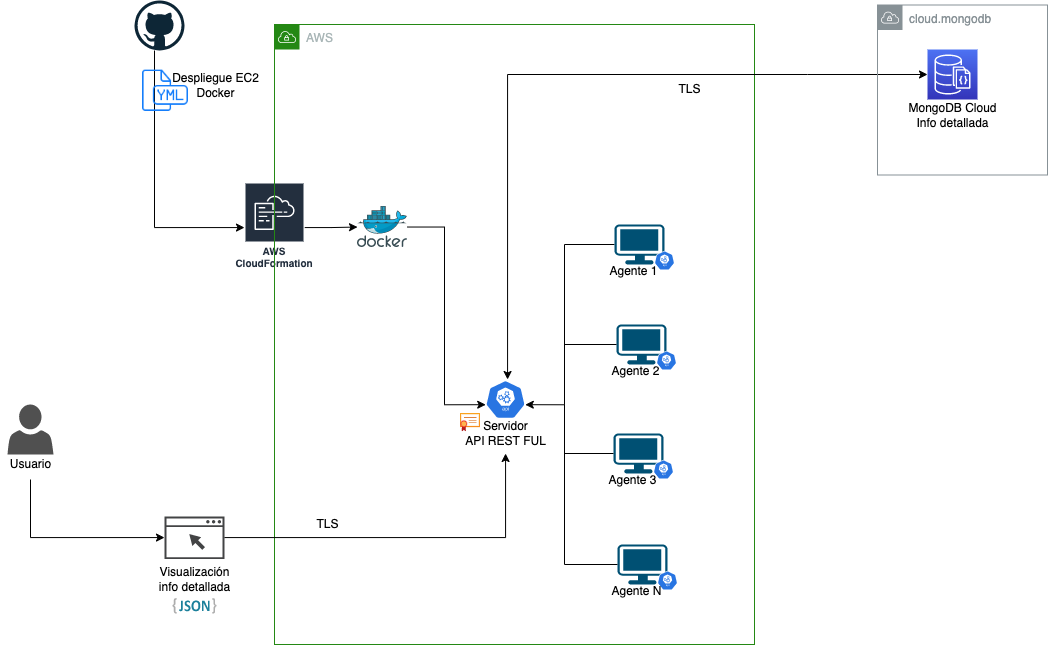

The diagram above was exported from draw.io. Its source (the exported page's mxGraphModel, read from the mxfile embedded in the PNG):
<mxGraphModel dx="1261" dy="712" grid="1" gridSize="10" guides="1" tooltips="1" connect="1" arrows="1" fold="1" page="1" pageScale="1" pageWidth="827" pageHeight="1169" math="0" shadow="0">
  <root>
    <mxCell id="0" />
    <mxCell id="1" parent="0" />
    <mxCell id="98rdPR1bYh4nSNQfzkm2-7" style="edgeStyle=orthogonalEdgeStyle;rounded=0;orthogonalLoop=1;jettySize=auto;html=1;" parent="1" source="98rdPR1bYh4nSNQfzkm2-3" target="98rdPR1bYh4nSNQfzkm2-6" edge="1">
      <mxGeometry relative="1" as="geometry">
        <Array as="points">
          <mxPoint x="197" y="323" />
        </Array>
      </mxGeometry>
    </mxCell>
    <mxCell id="98rdPR1bYh4nSNQfzkm2-3" value="" style="dashed=0;outlineConnect=0;html=1;align=center;labelPosition=center;verticalLabelPosition=bottom;verticalAlign=top;shape=mxgraph.weblogos.github" parent="1" vertex="1">
      <mxGeometry x="177" y="96" width="50" height="50" as="geometry" />
    </mxCell>
    <mxCell id="98rdPR1bYh4nSNQfzkm2-24" style="edgeStyle=orthogonalEdgeStyle;rounded=0;orthogonalLoop=1;jettySize=auto;html=1;" parent="1" source="98rdPR1bYh4nSNQfzkm2-6" target="98rdPR1bYh4nSNQfzkm2-10" edge="1">
      <mxGeometry relative="1" as="geometry" />
    </mxCell>
    <mxCell id="98rdPR1bYh4nSNQfzkm2-6" value="AWS CloudFormation" style="sketch=0;outlineConnect=0;fontColor=#232F3E;gradientColor=none;strokeColor=#ffffff;fillColor=#232F3E;dashed=0;verticalLabelPosition=middle;verticalAlign=bottom;align=center;html=1;whiteSpace=wrap;fontSize=10;fontStyle=1;spacing=3;shape=mxgraph.aws4.productIcon;prIcon=mxgraph.aws4.cloudformation;" parent="1" vertex="1">
      <mxGeometry x="287" y="278" width="60" height="90" as="geometry" />
    </mxCell>
    <mxCell id="98rdPR1bYh4nSNQfzkm2-8" value="" style="shape=image;html=1;verticalAlign=top;verticalLabelPosition=bottom;labelBackgroundColor=#ffffff;imageAspect=0;aspect=fixed;image=https://cdn1.iconfinder.com/data/icons/hawcons/32/698694-icon-103-document-file-yml-128.png" parent="1" vertex="1">
      <mxGeometry x="182" y="161" width="49" height="49" as="geometry" />
    </mxCell>
    <mxCell id="98rdPR1bYh4nSNQfzkm2-9" value="Despliegue EC2&lt;br&gt;Docker&lt;br&gt;" style="text;html=1;align=center;verticalAlign=middle;resizable=0;points=[];autosize=1;strokeColor=none;fillColor=none;" parent="1" vertex="1">
      <mxGeometry x="203" y="161" width="110" height="40" as="geometry" />
    </mxCell>
    <mxCell id="98rdPR1bYh4nSNQfzkm2-11" value="AWS" style="points=[[0,0],[0.25,0],[0.5,0],[0.75,0],[1,0],[1,0.25],[1,0.5],[1,0.75],[1,1],[0.75,1],[0.5,1],[0.25,1],[0,1],[0,0.75],[0,0.5],[0,0.25]];outlineConnect=0;gradientColor=none;html=1;whiteSpace=wrap;fontSize=12;fontStyle=0;container=1;pointerEvents=0;collapsible=0;recursiveResize=0;shape=mxgraph.aws4.group;grIcon=mxgraph.aws4.group_vpc;strokeColor=#248814;fillColor=none;verticalAlign=top;align=left;spacingLeft=30;fontColor=#AAB7B8;dashed=0;" parent="1" vertex="1">
      <mxGeometry x="317" y="120" width="480" height="620" as="geometry" />
    </mxCell>
    <mxCell id="98rdPR1bYh4nSNQfzkm2-15" style="edgeStyle=orthogonalEdgeStyle;rounded=0;orthogonalLoop=1;jettySize=auto;html=1;entryX=0.005;entryY=0.63;entryDx=0;entryDy=0;entryPerimeter=0;" parent="98rdPR1bYh4nSNQfzkm2-11" source="98rdPR1bYh4nSNQfzkm2-10" target="98rdPR1bYh4nSNQfzkm2-14" edge="1">
      <mxGeometry relative="1" as="geometry">
        <Array as="points">
          <mxPoint x="170" y="203" />
          <mxPoint x="170" y="380" />
        </Array>
      </mxGeometry>
    </mxCell>
    <mxCell id="98rdPR1bYh4nSNQfzkm2-10" value="" style="sketch=0;aspect=fixed;html=1;points=[];align=center;image;fontSize=12;image=img/lib/mscae/Docker.svg;" parent="98rdPR1bYh4nSNQfzkm2-11" vertex="1">
      <mxGeometry x="83" y="182" width="50" height="41" as="geometry" />
    </mxCell>
    <mxCell id="98rdPR1bYh4nSNQfzkm2-14" value="" style="sketch=0;html=1;dashed=0;whitespace=wrap;fillColor=#2875E2;strokeColor=#ffffff;points=[[0.005,0.63,0],[0.1,0.2,0],[0.9,0.2,0],[0.5,0,0],[0.995,0.63,0],[0.72,0.99,0],[0.5,1,0],[0.28,0.99,0]];shape=mxgraph.kubernetes.icon;prIcon=api" parent="98rdPR1bYh4nSNQfzkm2-11" vertex="1">
      <mxGeometry x="211" y="355" width="40" height="40" as="geometry" />
    </mxCell>
    <mxCell id="98rdPR1bYh4nSNQfzkm2-23" value="Servidor&lt;br&gt;API REST FUL" style="text;html=1;align=center;verticalAlign=middle;resizable=0;points=[];autosize=1;strokeColor=none;fillColor=none;" parent="98rdPR1bYh4nSNQfzkm2-11" vertex="1">
      <mxGeometry x="181" y="389" width="100" height="40" as="geometry" />
    </mxCell>
    <mxCell id="98rdPR1bYh4nSNQfzkm2-40" style="edgeStyle=orthogonalEdgeStyle;rounded=0;orthogonalLoop=1;jettySize=auto;html=1;entryX=0.995;entryY=0.63;entryDx=0;entryDy=0;entryPerimeter=0;" parent="98rdPR1bYh4nSNQfzkm2-11" source="98rdPR1bYh4nSNQfzkm2-28" target="98rdPR1bYh4nSNQfzkm2-14" edge="1">
      <mxGeometry relative="1" as="geometry">
        <Array as="points">
          <mxPoint x="290" y="220" />
          <mxPoint x="290" y="380" />
        </Array>
      </mxGeometry>
    </mxCell>
    <mxCell id="98rdPR1bYh4nSNQfzkm2-28" value="" style="points=[[0.03,0.03,0],[0.5,0,0],[0.97,0.03,0],[1,0.4,0],[0.97,0.745,0],[0.5,1,0],[0.03,0.745,0],[0,0.4,0]];verticalLabelPosition=bottom;sketch=0;html=1;verticalAlign=top;aspect=fixed;align=center;pointerEvents=1;shape=mxgraph.cisco19.workstation;fillColor=#005073;strokeColor=none;" parent="98rdPR1bYh4nSNQfzkm2-11" vertex="1">
      <mxGeometry x="340" y="200" width="50" height="40" as="geometry" />
    </mxCell>
    <mxCell id="98rdPR1bYh4nSNQfzkm2-30" value="" style="sketch=0;html=1;dashed=0;whitespace=wrap;fillColor=#2875E2;strokeColor=#ffffff;points=[[0.005,0.63,0],[0.1,0.2,0],[0.9,0.2,0],[0.5,0,0],[0.995,0.63,0],[0.72,0.99,0],[0.5,1,0],[0.28,0.99,0]];shape=mxgraph.kubernetes.icon;prIcon=api" parent="98rdPR1bYh4nSNQfzkm2-11" vertex="1">
      <mxGeometry x="380" y="226" width="20" height="20" as="geometry" />
    </mxCell>
    <mxCell id="98rdPR1bYh4nSNQfzkm2-31" value="" style="points=[[0.03,0.03,0],[0.5,0,0],[0.97,0.03,0],[1,0.4,0],[0.97,0.745,0],[0.5,1,0],[0.03,0.745,0],[0,0.4,0]];verticalLabelPosition=bottom;sketch=0;html=1;verticalAlign=top;aspect=fixed;align=center;pointerEvents=1;shape=mxgraph.cisco19.workstation;fillColor=#005073;strokeColor=none;" parent="98rdPR1bYh4nSNQfzkm2-11" vertex="1">
      <mxGeometry x="342" y="300" width="50" height="40" as="geometry" />
    </mxCell>
    <mxCell id="98rdPR1bYh4nSNQfzkm2-32" value="" style="sketch=0;html=1;dashed=0;whitespace=wrap;fillColor=#2875E2;strokeColor=#ffffff;points=[[0.005,0.63,0],[0.1,0.2,0],[0.9,0.2,0],[0.5,0,0],[0.995,0.63,0],[0.72,0.99,0],[0.5,1,0],[0.28,0.99,0]];shape=mxgraph.kubernetes.icon;prIcon=api" parent="98rdPR1bYh4nSNQfzkm2-11" vertex="1">
      <mxGeometry x="382" y="326" width="20" height="20" as="geometry" />
    </mxCell>
    <mxCell id="98rdPR1bYh4nSNQfzkm2-33" value="Agente 2" style="text;html=1;align=center;verticalAlign=middle;resizable=0;points=[];autosize=1;strokeColor=none;fillColor=none;" parent="98rdPR1bYh4nSNQfzkm2-11" vertex="1">
      <mxGeometry x="326" y="332" width="70" height="30" as="geometry" />
    </mxCell>
    <mxCell id="98rdPR1bYh4nSNQfzkm2-34" value="" style="points=[[0.03,0.03,0],[0.5,0,0],[0.97,0.03,0],[1,0.4,0],[0.97,0.745,0],[0.5,1,0],[0.03,0.745,0],[0,0.4,0]];verticalLabelPosition=bottom;sketch=0;html=1;verticalAlign=top;aspect=fixed;align=center;pointerEvents=1;shape=mxgraph.cisco19.workstation;fillColor=#005073;strokeColor=none;" parent="98rdPR1bYh4nSNQfzkm2-11" vertex="1">
      <mxGeometry x="339" y="409" width="50" height="40" as="geometry" />
    </mxCell>
    <mxCell id="98rdPR1bYh4nSNQfzkm2-35" value="" style="sketch=0;html=1;dashed=0;whitespace=wrap;fillColor=#2875E2;strokeColor=#ffffff;points=[[0.005,0.63,0],[0.1,0.2,0],[0.9,0.2,0],[0.5,0,0],[0.995,0.63,0],[0.72,0.99,0],[0.5,1,0],[0.28,0.99,0]];shape=mxgraph.kubernetes.icon;prIcon=api" parent="98rdPR1bYh4nSNQfzkm2-11" vertex="1">
      <mxGeometry x="379" y="435" width="20" height="20" as="geometry" />
    </mxCell>
    <mxCell id="98rdPR1bYh4nSNQfzkm2-36" value="Agente 3" style="text;html=1;align=center;verticalAlign=middle;resizable=0;points=[];autosize=1;strokeColor=none;fillColor=none;" parent="98rdPR1bYh4nSNQfzkm2-11" vertex="1">
      <mxGeometry x="323" y="441" width="70" height="30" as="geometry" />
    </mxCell>
    <mxCell id="98rdPR1bYh4nSNQfzkm2-37" value="" style="points=[[0.03,0.03,0],[0.5,0,0],[0.97,0.03,0],[1,0.4,0],[0.97,0.745,0],[0.5,1,0],[0.03,0.745,0],[0,0.4,0]];verticalLabelPosition=bottom;sketch=0;html=1;verticalAlign=top;aspect=fixed;align=center;pointerEvents=1;shape=mxgraph.cisco19.workstation;fillColor=#005073;strokeColor=none;" parent="98rdPR1bYh4nSNQfzkm2-11" vertex="1">
      <mxGeometry x="343" y="520" width="50" height="40" as="geometry" />
    </mxCell>
    <mxCell id="98rdPR1bYh4nSNQfzkm2-38" value="" style="sketch=0;html=1;dashed=0;whitespace=wrap;fillColor=#2875E2;strokeColor=#ffffff;points=[[0.005,0.63,0],[0.1,0.2,0],[0.9,0.2,0],[0.5,0,0],[0.995,0.63,0],[0.72,0.99,0],[0.5,1,0],[0.28,0.99,0]];shape=mxgraph.kubernetes.icon;prIcon=api" parent="98rdPR1bYh4nSNQfzkm2-11" vertex="1">
      <mxGeometry x="383" y="546" width="20" height="20" as="geometry" />
    </mxCell>
    <mxCell id="98rdPR1bYh4nSNQfzkm2-39" value="Agente N" style="text;html=1;align=center;verticalAlign=middle;resizable=0;points=[];autosize=1;strokeColor=none;fillColor=none;" parent="98rdPR1bYh4nSNQfzkm2-11" vertex="1">
      <mxGeometry x="327" y="552" width="70" height="30" as="geometry" />
    </mxCell>
    <mxCell id="98rdPR1bYh4nSNQfzkm2-68" value="" style="aspect=fixed;html=1;points=[];align=center;image;fontSize=12;image=img/lib/azure2/app_services/App_Service_Certificates.svg;" parent="98rdPR1bYh4nSNQfzkm2-11" vertex="1">
      <mxGeometry x="186" y="389" width="20" height="18.29" as="geometry" />
    </mxCell>
    <mxCell id="W41hxQbSPwu1hHT5Xz8V-2" value="TLS" style="text;html=1;align=center;verticalAlign=middle;resizable=0;points=[];autosize=1;strokeColor=none;fillColor=none;" vertex="1" parent="98rdPR1bYh4nSNQfzkm2-11">
      <mxGeometry x="390" y="50" width="50" height="30" as="geometry" />
    </mxCell>
    <mxCell id="98rdPR1bYh4nSNQfzkm2-29" value="Agente 1" style="text;html=1;align=center;verticalAlign=middle;resizable=0;points=[];autosize=1;strokeColor=none;fillColor=none;" parent="1" vertex="1">
      <mxGeometry x="641" y="352" width="70" height="30" as="geometry" />
    </mxCell>
    <mxCell id="98rdPR1bYh4nSNQfzkm2-42" style="edgeStyle=orthogonalEdgeStyle;rounded=0;orthogonalLoop=1;jettySize=auto;html=1;endArrow=none;endFill=0;" parent="1" source="98rdPR1bYh4nSNQfzkm2-31" edge="1">
      <mxGeometry relative="1" as="geometry">
        <mxPoint x="607" y="440" as="targetPoint" />
      </mxGeometry>
    </mxCell>
    <mxCell id="98rdPR1bYh4nSNQfzkm2-44" style="edgeStyle=orthogonalEdgeStyle;rounded=0;orthogonalLoop=1;jettySize=auto;html=1;endArrow=none;endFill=0;" parent="1" source="98rdPR1bYh4nSNQfzkm2-37" edge="1">
      <mxGeometry relative="1" as="geometry">
        <mxPoint x="607" y="500" as="targetPoint" />
      </mxGeometry>
    </mxCell>
    <mxCell id="98rdPR1bYh4nSNQfzkm2-45" style="edgeStyle=orthogonalEdgeStyle;rounded=0;orthogonalLoop=1;jettySize=auto;html=1;endArrow=none;endFill=0;" parent="1" source="98rdPR1bYh4nSNQfzkm2-34" edge="1">
      <mxGeometry relative="1" as="geometry">
        <mxPoint x="607" y="549" as="targetPoint" />
      </mxGeometry>
    </mxCell>
    <mxCell id="98rdPR1bYh4nSNQfzkm2-49" value="" style="sketch=0;pointerEvents=1;shadow=0;dashed=0;html=1;strokeColor=none;fillColor=#434445;aspect=fixed;labelPosition=center;verticalLabelPosition=bottom;verticalAlign=top;align=center;outlineConnect=0;shape=mxgraph.vvd.web_browser;" parent="1" vertex="1">
      <mxGeometry x="207" y="612" width="60" height="42.6" as="geometry" />
    </mxCell>
    <mxCell id="98rdPR1bYh4nSNQfzkm2-51" value="" style="dashed=0;outlineConnect=0;html=1;align=center;labelPosition=center;verticalLabelPosition=bottom;verticalAlign=top;shape=mxgraph.weblogos.json_2" parent="1" vertex="1">
      <mxGeometry x="215" y="693.6" width="44" height="15.52" as="geometry" />
    </mxCell>
    <mxCell id="98rdPR1bYh4nSNQfzkm2-52" value="Visualización&lt;br&gt;info detallada" style="text;html=1;align=center;verticalAlign=middle;resizable=0;points=[];autosize=1;strokeColor=none;fillColor=none;" parent="1" vertex="1">
      <mxGeometry x="192" y="654.6" width="90" height="40" as="geometry" />
    </mxCell>
    <mxCell id="98rdPR1bYh4nSNQfzkm2-53" value="" style="sketch=0;pointerEvents=1;shadow=0;dashed=0;html=1;strokeColor=none;fillColor=#505050;labelPosition=center;verticalLabelPosition=bottom;verticalAlign=top;outlineConnect=0;align=center;shape=mxgraph.office.users.user;" parent="1" vertex="1">
      <mxGeometry x="50" y="500" width="46" height="50" as="geometry" />
    </mxCell>
    <mxCell id="98rdPR1bYh4nSNQfzkm2-56" style="edgeStyle=orthogonalEdgeStyle;rounded=0;orthogonalLoop=1;jettySize=auto;html=1;startArrow=classic;startFill=1;endArrow=none;endFill=0;" parent="1" source="98rdPR1bYh4nSNQfzkm2-23" target="98rdPR1bYh4nSNQfzkm2-49" edge="1">
      <mxGeometry relative="1" as="geometry">
        <Array as="points">
          <mxPoint x="548" y="633" />
        </Array>
      </mxGeometry>
    </mxCell>
    <mxCell id="98rdPR1bYh4nSNQfzkm2-60" style="edgeStyle=orthogonalEdgeStyle;rounded=0;orthogonalLoop=1;jettySize=auto;html=1;startArrow=none;startFill=0;endArrow=classic;endFill=1;" parent="1" source="98rdPR1bYh4nSNQfzkm2-59" target="98rdPR1bYh4nSNQfzkm2-49" edge="1">
      <mxGeometry relative="1" as="geometry">
        <Array as="points">
          <mxPoint x="73" y="633" />
        </Array>
      </mxGeometry>
    </mxCell>
    <mxCell id="98rdPR1bYh4nSNQfzkm2-59" value="Usuario" style="text;html=1;align=center;verticalAlign=middle;resizable=0;points=[];autosize=1;strokeColor=none;fillColor=none;" parent="1" vertex="1">
      <mxGeometry x="43" y="545" width="60" height="30" as="geometry" />
    </mxCell>
    <mxCell id="98rdPR1bYh4nSNQfzkm2-61" value="TLS" style="text;html=1;align=center;verticalAlign=middle;resizable=0;points=[];autosize=1;strokeColor=none;fillColor=none;" parent="1" vertex="1">
      <mxGeometry x="345" y="605" width="50" height="30" as="geometry" />
    </mxCell>
    <mxCell id="98rdPR1bYh4nSNQfzkm2-18" value="" style="sketch=0;points=[[0,0,0],[0.25,0,0],[0.5,0,0],[0.75,0,0],[1,0,0],[0,1,0],[0.25,1,0],[0.5,1,0],[0.75,1,0],[1,1,0],[0,0.25,0],[0,0.5,0],[0,0.75,0],[1,0.25,0],[1,0.5,0],[1,0.75,0]];outlineConnect=0;fontColor=#232F3E;gradientColor=#4D72F3;gradientDirection=north;fillColor=#3334B9;strokeColor=#ffffff;dashed=0;verticalLabelPosition=bottom;verticalAlign=top;align=center;html=1;fontSize=12;fontStyle=0;aspect=fixed;shape=mxgraph.aws4.resourceIcon;resIcon=mxgraph.aws4.documentdb_with_mongodb_compatibility;" parent="1" vertex="1">
      <mxGeometry x="970" y="145" width="50" height="50" as="geometry" />
    </mxCell>
    <mxCell id="98rdPR1bYh4nSNQfzkm2-22" value="MongoDB Cloud&lt;br&gt;Info detallada" style="text;html=1;align=center;verticalAlign=middle;resizable=0;points=[];autosize=1;strokeColor=none;fillColor=none;" parent="1" vertex="1">
      <mxGeometry x="940" y="191" width="110" height="40" as="geometry" />
    </mxCell>
    <mxCell id="98rdPR1bYh4nSNQfzkm2-46" style="edgeStyle=orthogonalEdgeStyle;rounded=0;orthogonalLoop=1;jettySize=auto;html=1;entryX=0;entryY=0.5;entryDx=0;entryDy=0;entryPerimeter=0;endArrow=classic;endFill=1;startArrow=classic;startFill=1;" parent="1" source="98rdPR1bYh4nSNQfzkm2-14" target="98rdPR1bYh4nSNQfzkm2-18" edge="1">
      <mxGeometry relative="1" as="geometry">
        <Array as="points">
          <mxPoint x="550" y="170" />
          <mxPoint x="850" y="170" />
        </Array>
      </mxGeometry>
    </mxCell>
    <mxCell id="W41hxQbSPwu1hHT5Xz8V-1" value="cloud.mongodb" style="sketch=0;outlineConnect=0;gradientColor=none;html=1;whiteSpace=wrap;fontSize=12;fontStyle=0;shape=mxgraph.aws4.group;grIcon=mxgraph.aws4.group_vpc;strokeColor=#879196;fillColor=none;verticalAlign=top;align=left;spacingLeft=30;fontColor=#879196;dashed=0;" vertex="1" parent="1">
      <mxGeometry x="920" y="100.5" width="170" height="170" as="geometry" />
    </mxCell>
  </root>
</mxGraphModel>